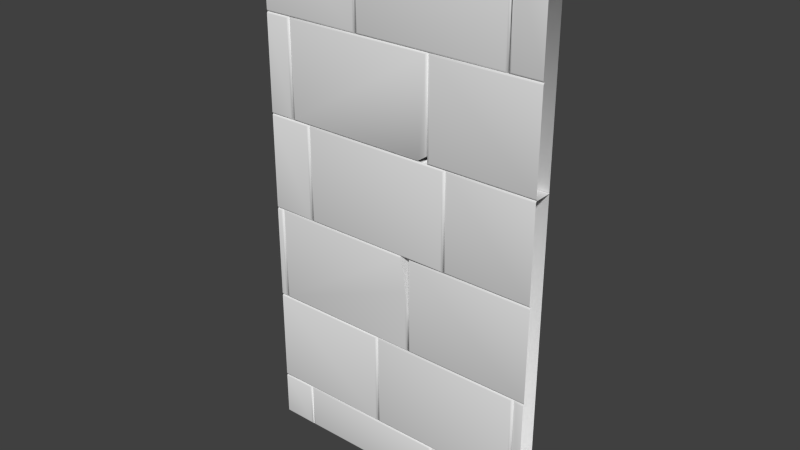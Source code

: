 # Source: Mauer_St_ck_1.7.blend  (saved by Blender 2.70.0; exported with 4.5.12 LTS)
import bpy
from mathutils import Matrix  # noqa: F401  (used for matrix-valued properties, if any)

bpy.ops.wm.read_factory_settings(use_empty=True)
scene = bpy.context.scene
scene.name = 'Scene'

# ---- collections
col_collection_1 = bpy.data.collections.new('Collection 1'); scene.collection.children.link(col_collection_1)

# ---- world
world_world = bpy.data.worlds.new('World'); scene.world = world_world
world_world.color = (0.05088, 0.05088, 0.05088)
world_world.use_sun_shadow = False
world_world.sun_shadow_jitter_overblur = 0.0
world_world.cycles.sampling_method = 'MANUAL'
world_world.cycles.sample_map_resolution = 256

# ---- meshes
me_mauer_st_ck_1_7 = bpy.data.meshes.new('Mauer_Stück_1.7')
me_mauer_st_ck_1_7.from_pydata([(0.04235, -0.2261, -0.3497), (0.05942, -0.3433, 0.1337), (0.01998, -0.08653, 0.09652), (0.02183, -0.09885, 0.1214), (0.137, -1.201, -0.1658), (0.1247, -1.07, 0.1214), (0.09983, -2.049, 0.1337), (-1.826, -0.1237, 0.1337), (-1.826, -2.049, 0.1337), (-1.851, -2.074, 0.1214), (0.1247, -2.074, 0.1214), (-1.851, -0.09885, 0.1214), (-1.863, -2.087, 0.09652), (0.137, -2.087, 0.09652), (-1.863, -0.08653, 0.09652), (0.02562, -0.1237, 0.1337), (0.09983, -0.7936, 0.1337), (0.137, -1.207, 0.09652), (0.137, -1.201, -0.3497), (0.02027, -0.08653, -0.04782), (0.02008, -0.08653, -0.3497), (0.06027, -0.3425, -0.3497), (0.1047, -0.8378, -0.3497), (1.8, 1.913, 0.09652), (1.8, 1.926, 0.1214), (1.8, 1.951, 0.1337), (1.8, 3.913, 0.09652), (1.8, 3.901, 0.1214), (1.8, 3.876, 0.1337), (1.8, 1.913, -0.3497), (-1.65, 3.876, 0.1337), (-1.625, 3.901, 0.1214), (-1.65, 1.951, 0.1337), (-1.625, 1.926, 0.1214), (-1.613, 1.913, 0.09652), (-1.613, 3.913, 0.09652), (0.3872, 3.913, 0.09652), (0.3872, 1.913, 0.09652), (0.3872, 1.913, -0.3497), (0.4244, 1.951, 0.1337), (0.3995, 1.926, 0.1214), (0.4244, 3.876, 0.1337), (0.3995, 3.901, 0.1214), (-1.958, 3.876, 0.1337), (-1.957, 3.901, 0.1214), (-1.957, 3.913, 0.09652), (-1.958, 1.951, 0.1337), (-1.957, 1.926, 0.1214), (-1.957, 1.913, 0.09652), (0.2529, 1.913, -0.35), (0.3873, 2.064, -0.35), (0.3873, 2.064, 0.09435), (0.3749, 2.051, 0.1192), (0.3501, 2.023, 0.1315), (0.2854, 1.95, 0.1315), (0.2633, 1.925, 0.1192), (0.2523, 1.913, 0.09435), (0.3501, 3.876, 0.1315), (-1.576, 3.876, 0.1315), (-1.576, 1.95, 0.1315), (0.3749, 3.901, 0.1192), (-1.6, 3.901, 0.1192), (-1.6, 1.925, 0.1192), (0.3873, 3.913, 0.09435), (-1.613, 3.913, 0.09435), (-1.613, 1.913, 0.09435), (-1.956, -5.055, -0.3552), (1.794, -5.055, -0.3552), (-1.956, 5.913, -0.3552), (1.794, 5.913, -0.3552), (-1.529, -4.124, 0.1337), (-1.504, -4.099, 0.1214), (-1.529, -5.017, 0.1337), (-1.504, -5.041, 0.1214), (-1.492, -5.054, 0.09652), (-1.455, -5.017, 0.1337), (-1.48, -5.041, 0.1214), (-1.492, -4.087, 0.09652), (-1.455, -4.124, 0.1337), (-1.48, -4.099, 0.1214), (0.471, -4.124, 0.1337), (0.4958, -4.099, 0.1214), (0.471, -5.017, 0.1337), (0.4958, -5.041, 0.1214), (1.794, -4.087, 0.09652), (1.794, -4.074, 0.1214), (0.5081, -5.054, 0.09652), (0.5453, -5.017, 0.1337), (0.5205, -5.041, 0.1214), (0.5081, -4.087, 0.09652), (0.5453, -4.124, 0.1337), (0.5205, -4.099, 0.1214), (1.793, -4.049, 0.1337), (1.794, -2.087, 0.09652), (1.794, -2.099, 0.1214), (1.793, -2.124, 0.1337), (-0.3797, -2.124, 0.1337), (-0.3549, -2.099, 0.1214), (-0.3797, -4.049, 0.1337), (-0.3549, -4.074, 0.1214), (-0.3426, -4.087, 0.09652), (-0.3054, -4.049, 0.1337), (-0.3303, -4.074, 0.1214), (-0.3426, -2.087, 0.09652), (-0.3054, -2.124, 0.1337), (-0.3303, -2.099, 0.1214), (1.657, -2.087, 0.09652), (1.62, -2.124, 0.1337), (1.645, -2.099, 0.1214), (1.657, -4.087, 0.09652), (1.62, -4.049, 0.1337), (1.645, -4.074, 0.1214), (1.801, -2.087, 0.09652), (1.801, -2.074, 0.1214), (1.695, -4.049, 0.1337), (1.67, -4.074, 0.1214), (1.695, -2.124, 0.1337), (1.67, -2.099, 0.1214), (1.801, -2.049, 0.1337), (1.801, -0.0865, 0.09652), (1.801, -0.09882, 0.1214), (1.801, -0.1237, 0.1337), (0.137, -0.0865, -0.3497), (1.796, -0.0865, 0.09652), (1.796, -0.07418, 0.1214), (0.1741, -2.049, 0.1337), (0.1493, -2.074, 0.1214), (0.137, -0.0865, 0.09652), (0.1741, -0.1237, 0.1337), (0.1493, -0.09882, 0.1214), (1.796, -0.04935, 0.1337), (1.796, 1.913, 0.09652), (1.796, 1.901, 0.1214), (1.796, 1.876, 0.1337), (-1.956, -4.087, 0.09652), (-1.956, -4.074, 0.1214), (-1.956, -4.049, 0.1337), (-1.956, -2.087, 0.09652), (-1.956, -2.099, 0.1214), (-1.956, -2.124, 0.1337), (-1.9, -0.1237, 0.1337), (-1.875, -0.09882, 0.1214), (-1.9, -2.049, 0.1337), (-1.875, -2.074, 0.1214), (-1.956, -2.087, 0.09652), (-1.956, -2.074, 0.1214), (-1.956, -2.049, 0.1337), (-1.956, -0.0865, 0.09652), (-1.956, -0.09882, 0.1214), (-1.363, 1.913, 0.09652), (-1.4, 1.876, 0.1337), (-1.375, 1.901, 0.1214), (-1.363, -0.0865, 0.09652), (-1.4, -0.04935, 0.1337), (-1.375, -0.07418, 0.1214), (0.6741, -0.04935, 0.1337), (0.6493, -0.07418, 0.1214), (0.637, 1.913, 0.09652), (0.6741, 1.876, 0.1337), (0.6493, 1.901, 0.1214), (-1.326, -0.04935, 0.1337), (-1.351, -0.07418, 0.1214), (-1.326, 1.876, 0.1337), (-1.351, 1.901, 0.1214), (0.5998, 1.876, 0.1337), (0.6247, 1.901, 0.1214), (0.637, -0.0865, 0.09652), (0.5998, -0.04935, 0.1337), (0.6247, -0.07418, 0.1214), (1.797, 3.913, 0.09652), (1.797, 3.926, 0.1214), (1.797, 3.951, 0.1337), (1.797, 5.913, 0.09652), (1.797, 5.901, 0.1214), (1.797, 5.876, 0.1337), (1.424, 3.951, 0.1337), (1.399, 3.926, 0.1214), (1.424, 5.876, 0.1337), (1.399, 5.901, 0.1214), (-0.613, 3.913, 0.09652), (-0.5759, 3.951, 0.1337), (-0.6007, 3.926, 0.1214), (-0.613, 5.913, 0.09652), (-0.5759, 5.876, 0.1337), (-0.6007, 5.901, 0.1214), (1.387, 5.913, 0.09652), (1.35, 5.876, 0.1337), (1.375, 5.901, 0.1214), (1.387, 3.913, 0.09652), (1.35, 3.951, 0.1337), (1.375, 3.926, 0.1214), (-1.955, 3.913, 0.09652), (-1.956, 3.951, 0.1337), (-1.955, 3.926, 0.1214), (-1.956, 5.913, 0.09652), (-1.956, 5.876, 0.1337), (-1.956, 5.901, 0.1214), (-0.6502, 5.876, 0.1337), (-0.6253, 5.901, 0.1214), (-0.6502, 3.951, 0.1337), (-0.6253, 3.926, 0.1214), (-1.956, 1.876, 0.1337), (-1.96, 1.901, 0.1214), (-1.955, 1.913, 0.09652), (-1.956, -0.04935, 0.1337), (-1.96, -0.07418, 0.1214), (-1.955, -0.0865, 0.09652), (-1.956, -4.124, 0.1337), (-1.956, -4.099, 0.1214), (-1.956, -5.017, 0.1337), (-1.956, -5.041, 0.1214), (-1.956, -5.054, 0.09652), (-1.956, -0.1237, 0.1337), (1.794, -4.124, 0.1337), (1.795, -4.099, 0.1214), (1.794, -4.087, 0.09652), (1.795, -5.017, 0.1337), (1.795, -5.041, 0.1214), (1.794, -5.054, 0.09652)], [], [(6, 8, 9, 10), (8, 7, 11, 9), (10, 9, 12, 13), (9, 11, 14, 12), (41, 28, 27, 42), (43, 30, 31, 44), (30, 32, 33, 31), (25, 28, 41, 39), (39, 41, 42, 40), (25, 39, 40, 24), (32, 30, 43, 46), (32, 46, 47, 33), (42, 27, 26, 36), (44, 31, 35, 45), (31, 33, 34, 35), (40, 42, 36, 37), (24, 40, 37, 23), (23, 37, 38, 29), (33, 47, 48, 34), (53, 57, 58, 59, 54), (52, 60, 57, 53), (58, 57, 60, 61), (59, 58, 61, 62), (54, 59, 62, 55), (51, 63, 60, 52), (61, 60, 63, 64), (62, 61, 64, 65), (55, 62, 65, 56), (51, 52, 53, 54, 55, 56, 49, 50), (66, 67, 69, 68), (207, 70, 71, 208), (70, 72, 73, 71), (82, 80, 78, 75), (75, 78, 79, 76), (76, 79, 77, 74), (78, 80, 81, 79), (80, 82, 83, 81), (82, 75, 76, 83), (216, 213, 90, 87), (87, 90, 91, 88), (88, 91, 89, 86), (116, 95, 94, 117), (159, 132, 131, 157), (216, 87, 88, 217), (217, 88, 86, 218), (139, 96, 97, 138), (96, 98, 99, 97), (110, 107, 104, 101), (101, 104, 105, 102), (102, 105, 103, 100), (104, 107, 108, 105), (105, 108, 106, 103), (107, 110, 111, 108), (108, 111, 109, 106), (110, 101, 102, 111), (111, 102, 100, 109), (92, 95, 116, 114), (114, 116, 117, 115), (128, 121, 120, 129), (92, 114, 115, 85), (118, 121, 128, 125), (125, 128, 129, 126), (158, 133, 132, 159), (118, 125, 126, 113), (98, 136, 135, 99), (140, 142, 143, 141), (142, 146, 145, 143), (201, 150, 151, 202), (202, 151, 149, 203), (150, 153, 154, 151), (151, 154, 152, 149), (130, 133, 158, 155), (155, 158, 159, 156), (130, 155, 156, 124), (167, 164, 162, 160), (160, 162, 163, 161), (162, 164, 165, 163), (164, 167, 168, 165), (167, 160, 161, 168), (177, 174, 173, 178), (171, 174, 177, 175), (175, 177, 178, 176), (171, 175, 176, 170), (189, 186, 183, 180), (4, 17, 127, 122, 18), (180, 183, 184, 181), (181, 184, 182, 179), (183, 186, 187, 184), (184, 187, 185, 182), (186, 189, 190, 187), (187, 190, 188, 185), (189, 180, 181, 190), (190, 181, 179, 188), (199, 197, 195, 192), (195, 197, 198, 196), (197, 199, 200, 198), (199, 192, 193, 200), (153, 150, 201, 204), (98, 96, 139, 136), (153, 204, 205, 154), (154, 205, 206, 152), (72, 70, 207, 209), (72, 209, 210, 73), (140, 141, 148, 212), (140, 212, 146, 142), (90, 213, 214, 91), (91, 214, 215, 89), (129, 120, 119, 127), (208, 71, 77, 134), (71, 73, 74, 77), (79, 81, 89, 77), (81, 83, 86, 89), (83, 76, 74, 86), (138, 97, 103, 137), (97, 99, 100, 103), (115, 117, 106, 109), (85, 115, 109, 84), (178, 173, 172, 185), (99, 135, 134, 100), (156, 159, 157, 166), (124, 156, 166, 123), (161, 163, 149, 152), (163, 165, 157, 149), (165, 168, 166, 157), (168, 161, 152, 166), (176, 178, 185, 188), (170, 176, 188, 169), (196, 198, 182, 194), (198, 200, 179, 182), (200, 193, 191, 179), (73, 210, 211, 74), (117, 94, 93, 106), (19, 0, 20), (1, 21, 0, 19, 2, 3, 15), (4, 22, 21, 1, 16, 5, 17), (22, 4, 18), (6, 16, 1, 15, 7, 8), (16, 6, 10, 5), (3, 11, 7, 15), (5, 10, 13, 17), (2, 14, 11, 3), (126, 129, 127, 13), (113, 126, 13, 112), (148, 141, 14, 147), (141, 143, 12, 14), (143, 145, 144, 12), (38, 37, 51, 50), (38, 49, 56, 37), (20, 122, 127, 2, 19), (67, 66, 211, 74, 86, 218), (68, 69, 172, 185, 182, 194)])
me_mauer_st_ck_1_7.polygons.foreach_set('use_smooth', [True] * 151)
_k = set([(0, 20), (0, 21), (1, 15), (1, 16), (2, 3), (2, 19), (3, 15), (4, 17), (4, 18), (5, 16), (5, 17), (18, 22), (19, 20), (21, 22)])
me_mauer_st_ck_1_7.attributes.new('sharp_edge', 'BOOLEAN', 'EDGE').data.foreach_set('value', [ (min(e.vertices), max(e.vertices)) in _k for e in me_mauer_st_ck_1_7.edges])
me_mauer_st_ck_1_7.use_remesh_preserve_volume = False
me_mauer_st_ck_1_7.use_remesh_preserve_attributes = False
me_mauer_st_ck_1_7.use_mirror_vertex_groups = False
me_mauer_st_ck_1_7.update()

# ---- objects
ob_mauer_st_ck_1_7 = bpy.data.objects.new('Mauer_Stück_1.7', me_mauer_st_ck_1_7)

# ---- transforms, parenting, visibility, modifiers, constraints
ob_mauer_st_ck_1_7.location = (0.03237, -0.03615, 1.271)
ob_mauer_st_ck_1_7.rotation_euler = (1.571, 2.22e-16, 2.22e-16)
ob_mauer_st_ck_1_7.scale = (0.4, 0.25, 0.2)
ob_mauer_st_ck_1_7.lineart.crease_threshold = 0.0
_m = ob_mauer_st_ck_1_7.modifiers.new('Array', 'ARRAY')
_m.count = 1
_m.constant_offset_displace = (0.0, 0.0, 0.0)
_m.relative_offset_displace = (0.99, 0.0, 0.0)

# ---- collection membership
col_collection_1.objects.link(ob_mauer_st_ck_1_7)

# ---- scene / render settings (as saved in the file)
scene.frame_start = 1; scene.frame_end = 250; scene.frame_set(1)
scene.render.engine = 'BLENDER_EEVEE_NEXT'
scene.render.resolution_percentage = 50
scene.render.dither_intensity = 0.0
scene.cycles.use_denoising = False
scene.cycles.samples = 10
scene.cycles.sampling_pattern = 'TABULATED_SOBOL'
scene.cycles.light_sampling_threshold = 0.0
scene.cycles.use_adaptive_sampling = False
scene.cycles.use_light_tree = False
scene.cycles.blur_glossy = 0.0
scene.cycles.volume_bounces = 1
scene.cycles.pixel_filter_type = 'GAUSSIAN'
scene.cycles.sample_clamp_indirect = 0.0
scene.view_settings.view_transform = 'Standard'
bpy.context.view_layer.update()

# ---- added for rendering (the .blend has no active camera and no usable light): camera, sun
cam_auto = bpy.data.cameras.new('AutoCamera')
cam_auto.lens = 50.0
cam_auto.sensor_width = 36.0
cam_auto.clip_end = 1000.0
ob_auto_camera = bpy.data.objects.new('AutoCamera', cam_auto)
scene.collection.objects.link(ob_auto_camera)
ob_auto_camera.location = (2.89583, -3.4884, 3.69458)
ob_auto_camera.rotation_euler = (1.09748, -7.21219e-08, 0.694738)
scene.camera = ob_auto_camera
light_auto_sun = bpy.data.lights.new('AutoSun', 'SUN')
light_auto_sun.energy = 3.0
light_auto_sun.angle = 0.0523599
ob_auto_sun = bpy.data.objects.new('AutoSun', light_auto_sun)
scene.collection.objects.link(ob_auto_sun)
ob_auto_sun.rotation_euler = (0.872665, 0.174533, 0.523599)
bpy.context.view_layer.update()

